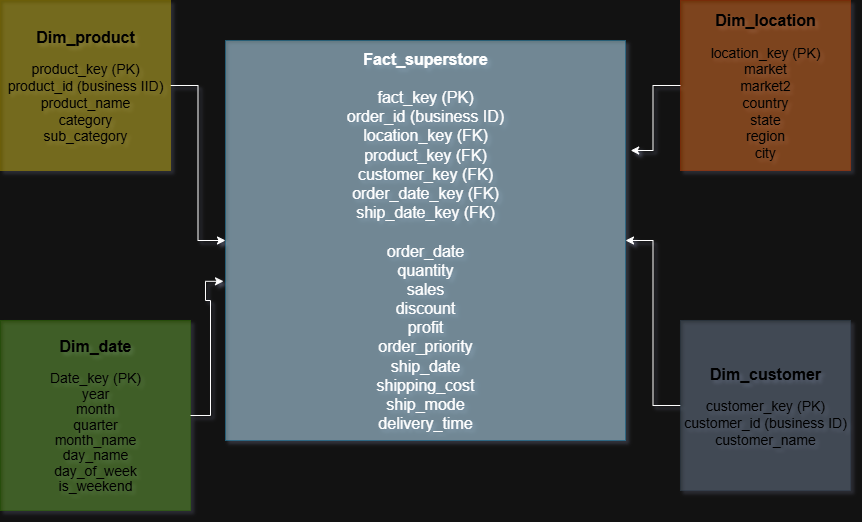

The diagram above was exported from draw.io. Its source (the exported page's mxGraphModel, read from the mxfile embedded in the PNG):
<mxGraphModel dx="1042" dy="630" grid="1" gridSize="10" guides="1" tooltips="1" connect="1" arrows="1" fold="1" page="1" pageScale="1" pageWidth="850" pageHeight="1100" background="light-dark(#FFFFFF,#121212)" math="0" shadow="0">
  <root>
    <mxCell id="0" />
    <mxCell id="1" parent="0" />
    <mxCell id="Oo8cGLenRr5wrXf6mfR7-16" style="edgeStyle=orthogonalEdgeStyle;rounded=0;orthogonalLoop=1;jettySize=auto;html=1;" edge="1" parent="1" source="Oo8cGLenRr5wrXf6mfR7-1" target="Oo8cGLenRr5wrXf6mfR7-14">
      <mxGeometry relative="1" as="geometry" />
    </mxCell>
    <mxCell id="Oo8cGLenRr5wrXf6mfR7-1" value="&lt;font style=&quot;font-size: 16px;&quot;&gt;&lt;b&gt;Dim_product&lt;/b&gt;&lt;/font&gt;&lt;div&gt;&lt;br&gt;&lt;/div&gt;&lt;div&gt;&lt;font style=&quot;font-size: 14px;&quot;&gt;product_key (PK)&lt;/font&gt;&lt;/div&gt;&lt;div&gt;&lt;font style=&quot;font-size: 14px;&quot;&gt;product_id (business IID)&lt;/font&gt;&lt;/div&gt;&lt;div&gt;&lt;font style=&quot;font-size: 14px;&quot;&gt;product_name&lt;/font&gt;&lt;/div&gt;&lt;div&gt;&lt;font style=&quot;font-size: 14px;&quot;&gt;category&lt;/font&gt;&lt;/div&gt;&lt;div&gt;&lt;font style=&quot;font-size: 14px;&quot;&gt;sub_category&lt;/font&gt;&lt;/div&gt;" style="whiteSpace=wrap;html=1;aspect=fixed;fillColor=#e3c800;fontColor=#000000;strokeColor=#B09500;opacity=40;" vertex="1" parent="1">
      <mxGeometry y="120" width="170" height="170" as="geometry" />
    </mxCell>
    <mxCell id="Oo8cGLenRr5wrXf6mfR7-3" value="&lt;font style=&quot;font-size: 16px;&quot;&gt;&lt;b&gt;Dim_location&lt;/b&gt;&lt;/font&gt;&lt;div&gt;&lt;br&gt;&lt;/div&gt;&lt;div&gt;&lt;span style=&quot;font-size: 14px;&quot;&gt;location_key (PK)&lt;/span&gt;&lt;/div&gt;&lt;div&gt;&lt;span style=&quot;font-size: 14px;&quot;&gt;market&lt;/span&gt;&lt;/div&gt;&lt;div&gt;&lt;span style=&quot;font-size: 14px;&quot;&gt;market2&lt;/span&gt;&lt;/div&gt;&lt;div&gt;&lt;span style=&quot;font-size: 14px;&quot;&gt;country&lt;/span&gt;&lt;/div&gt;&lt;div&gt;&lt;span style=&quot;font-size: 14px;&quot;&gt;state&lt;/span&gt;&lt;/div&gt;&lt;div&gt;&lt;span style=&quot;font-size: 14px;&quot;&gt;region&lt;/span&gt;&lt;/div&gt;&lt;div&gt;&lt;span style=&quot;font-size: 14px;&quot;&gt;city&lt;/span&gt;&lt;/div&gt;" style="whiteSpace=wrap;html=1;aspect=fixed;fillColor=#fa6800;fontColor=#000000;strokeColor=#C73500;opacity=40;" vertex="1" parent="1">
      <mxGeometry x="680" y="120" width="170" height="170" as="geometry" />
    </mxCell>
    <mxCell id="Oo8cGLenRr5wrXf6mfR7-19" style="edgeStyle=orthogonalEdgeStyle;rounded=0;orthogonalLoop=1;jettySize=auto;html=1;" edge="1" parent="1" source="Oo8cGLenRr5wrXf6mfR7-4" target="Oo8cGLenRr5wrXf6mfR7-14">
      <mxGeometry relative="1" as="geometry" />
    </mxCell>
    <mxCell id="Oo8cGLenRr5wrXf6mfR7-4" value="&lt;div&gt;&lt;span style=&quot;font-size: 16px;&quot;&gt;&lt;b&gt;&lt;font style=&quot;color: rgb(0, 0, 0);&quot;&gt;Dim_customer&lt;/font&gt;&lt;/b&gt;&lt;/span&gt;&lt;/div&gt;&lt;div&gt;&lt;font style=&quot;color: rgb(0, 0, 0);&quot;&gt;&lt;br&gt;&lt;/font&gt;&lt;/div&gt;&lt;div&gt;&lt;span style=&quot;font-size: 14px;&quot;&gt;&lt;font style=&quot;color: rgb(0, 0, 0);&quot;&gt;customer_key (PK)&lt;/font&gt;&lt;/span&gt;&lt;/div&gt;&lt;div&gt;&lt;span style=&quot;font-size: 14px;&quot;&gt;&lt;font style=&quot;color: rgb(0, 0, 0);&quot;&gt;customer_id (business ID)&lt;/font&gt;&lt;/span&gt;&lt;/div&gt;&lt;div&gt;&lt;span style=&quot;font-size: 14px;&quot;&gt;&lt;font style=&quot;color: rgb(0, 0, 0);&quot;&gt;customer_name&lt;/font&gt;&lt;/span&gt;&lt;/div&gt;" style="whiteSpace=wrap;html=1;aspect=fixed;fillColor=#647687;fontColor=#ffffff;strokeColor=#314354;opacity=40;" vertex="1" parent="1">
      <mxGeometry x="680" y="440" width="170" height="170" as="geometry" />
    </mxCell>
    <mxCell id="Oo8cGLenRr5wrXf6mfR7-5" value="&lt;div style=&quot;line-height: 110%;&quot;&gt;&lt;div&gt;&lt;span style=&quot;font-size: 16px; line-height: 110%;&quot;&gt;&lt;b&gt;&lt;font style=&quot;color: rgb(0, 0, 0);&quot;&gt;Dim_date&lt;/font&gt;&lt;/b&gt;&lt;/span&gt;&lt;/div&gt;&lt;div&gt;&lt;span style=&quot;font-size: 16px;&quot;&gt;&lt;b&gt;&lt;font style=&quot;color: rgb(0, 0, 0);&quot;&gt;&lt;br&gt;&lt;/font&gt;&lt;/b&gt;&lt;/span&gt;&lt;/div&gt;&lt;div&gt;&lt;span style=&quot;font-size: 14px; line-height: 110%;&quot;&gt;&lt;font style=&quot;color: rgb(0, 0, 0);&quot;&gt;Date_key (PK)&lt;/font&gt;&lt;/span&gt;&lt;/div&gt;&lt;div&gt;&lt;span style=&quot;font-size: 14px; line-height: 110%;&quot;&gt;&lt;font style=&quot;color: rgb(0, 0, 0);&quot;&gt;year&lt;/font&gt;&lt;/span&gt;&lt;/div&gt;&lt;div&gt;&lt;span style=&quot;font-size: 14px; line-height: 110%;&quot;&gt;&lt;font style=&quot;color: rgb(0, 0, 0);&quot;&gt;month&lt;/font&gt;&lt;/span&gt;&lt;/div&gt;&lt;div&gt;&lt;span style=&quot;font-size: 14px; line-height: 110%;&quot;&gt;&lt;font style=&quot;color: rgb(0, 0, 0);&quot;&gt;quarter&lt;/font&gt;&lt;/span&gt;&lt;/div&gt;&lt;div&gt;&lt;span style=&quot;font-size: 14px; line-height: 110%;&quot;&gt;&lt;font style=&quot;color: rgb(0, 0, 0);&quot;&gt;month_name&lt;/font&gt;&lt;/span&gt;&lt;/div&gt;&lt;div&gt;&lt;span style=&quot;font-size: 14px; line-height: 110%;&quot;&gt;&lt;font style=&quot;color: rgb(0, 0, 0);&quot;&gt;day_name&lt;/font&gt;&lt;/span&gt;&lt;/div&gt;&lt;div&gt;&lt;span style=&quot;font-size: 14px; line-height: 110%;&quot;&gt;&lt;font style=&quot;color: rgb(0, 0, 0);&quot;&gt;day_of_week&lt;/font&gt;&lt;/span&gt;&lt;/div&gt;&lt;div&gt;&lt;span style=&quot;font-size: 14px; line-height: 110%;&quot;&gt;&lt;font style=&quot;color: rgb(0, 0, 0);&quot;&gt;is_weekend&lt;/font&gt;&lt;/span&gt;&lt;/div&gt;&lt;/div&gt;" style="whiteSpace=wrap;html=1;aspect=fixed;fillColor=#60a917;fontColor=#ffffff;strokeColor=#2D7600;opacity=40;" vertex="1" parent="1">
      <mxGeometry y="440" width="190" height="190" as="geometry" />
    </mxCell>
    <mxCell id="Oo8cGLenRr5wrXf6mfR7-14" value="&lt;font style=&quot;font-size: 16px;&quot;&gt;&lt;b&gt;Fact_superstore&lt;/b&gt;&lt;/font&gt;&lt;div&gt;&lt;font style=&quot;font-size: 16px;&quot;&gt;&lt;br&gt;&lt;/font&gt;&lt;/div&gt;&lt;div&gt;&lt;font style=&quot;font-size: 16px;&quot;&gt;fact_key (PK)&lt;/font&gt;&lt;/div&gt;&lt;div&gt;&lt;font style=&quot;font-size: 16px;&quot;&gt;order_id (business ID)&lt;/font&gt;&lt;/div&gt;&lt;div&gt;&lt;font style=&quot;font-size: 16px;&quot;&gt;location_key (FK)&lt;/font&gt;&lt;/div&gt;&lt;div&gt;&lt;font style=&quot;font-size: 16px;&quot;&gt;product_key (FK)&lt;/font&gt;&lt;/div&gt;&lt;div&gt;&lt;font style=&quot;font-size: 16px;&quot;&gt;customer_key (FK)&lt;/font&gt;&lt;/div&gt;&lt;div&gt;&lt;font style=&quot;font-size: 16px;&quot;&gt;order_date_key (FK)&lt;/font&gt;&lt;/div&gt;&lt;div&gt;&lt;font style=&quot;font-size: 16px;&quot;&gt;ship_date_key (FK)&lt;/font&gt;&lt;/div&gt;&lt;div&gt;&lt;font style=&quot;font-size: 16px;&quot;&gt;&lt;br&gt;&lt;/font&gt;&lt;/div&gt;&lt;div&gt;&lt;font style=&quot;font-size: 16px;&quot;&gt;order_date&lt;/font&gt;&lt;/div&gt;&lt;div&gt;&lt;font style=&quot;font-size: 16px;&quot;&gt;quantity&lt;/font&gt;&lt;/div&gt;&lt;div&gt;&lt;font style=&quot;font-size: 16px;&quot;&gt;sales&lt;/font&gt;&lt;/div&gt;&lt;div&gt;&lt;font style=&quot;font-size: 16px;&quot;&gt;discount&lt;/font&gt;&lt;/div&gt;&lt;div&gt;&lt;font style=&quot;font-size: 16px;&quot;&gt;profit&lt;/font&gt;&lt;/div&gt;&lt;div&gt;&lt;font style=&quot;font-size: 16px;&quot;&gt;order_priority&lt;/font&gt;&lt;/div&gt;&lt;div&gt;&lt;font style=&quot;font-size: 16px;&quot;&gt;ship_date&lt;/font&gt;&lt;/div&gt;&lt;div&gt;&lt;font style=&quot;font-size: 16px;&quot;&gt;shipping_cost&lt;/font&gt;&lt;/div&gt;&lt;div&gt;&lt;font style=&quot;font-size: 16px;&quot;&gt;ship_mode&lt;/font&gt;&lt;/div&gt;&lt;div&gt;&lt;font style=&quot;font-size: 16px;&quot;&gt;delivery_time&lt;/font&gt;&lt;/div&gt;" style="whiteSpace=wrap;html=1;aspect=fixed;opacity=50;fillColor=#b1ddf0;strokeColor=#10739e;" vertex="1" parent="1">
      <mxGeometry x="225" y="160" width="400" height="400" as="geometry" />
    </mxCell>
    <mxCell id="Oo8cGLenRr5wrXf6mfR7-18" style="edgeStyle=orthogonalEdgeStyle;rounded=0;orthogonalLoop=1;jettySize=auto;html=1;entryX=-0.005;entryY=0.602;entryDx=0;entryDy=0;entryPerimeter=0;" edge="1" parent="1" source="Oo8cGLenRr5wrXf6mfR7-5" target="Oo8cGLenRr5wrXf6mfR7-14">
      <mxGeometry relative="1" as="geometry">
        <Array as="points">
          <mxPoint x="210" y="535" />
          <mxPoint x="210" y="420" />
          <mxPoint x="205" y="420" />
          <mxPoint x="205" y="401" />
        </Array>
      </mxGeometry>
    </mxCell>
    <mxCell id="Oo8cGLenRr5wrXf6mfR7-21" style="edgeStyle=orthogonalEdgeStyle;rounded=0;orthogonalLoop=1;jettySize=auto;html=1;entryX=1.013;entryY=0.275;entryDx=0;entryDy=0;entryPerimeter=0;" edge="1" parent="1" source="Oo8cGLenRr5wrXf6mfR7-3" target="Oo8cGLenRr5wrXf6mfR7-14">
      <mxGeometry relative="1" as="geometry" />
    </mxCell>
  </root>
</mxGraphModel>